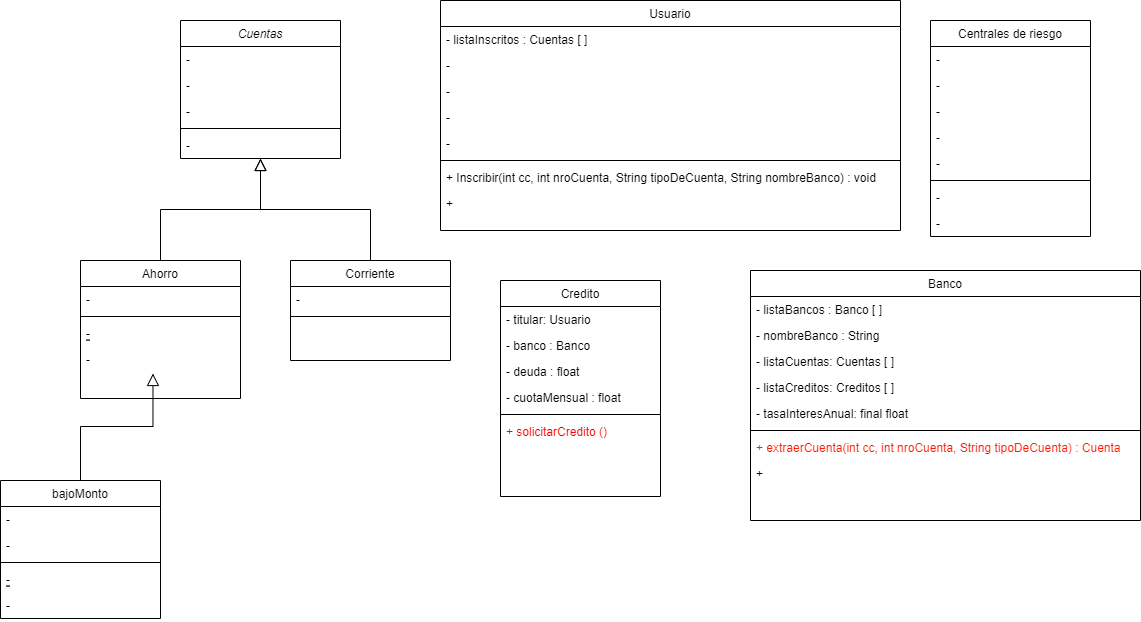

The diagram above was exported from draw.io. Its source (the exported page's mxGraphModel, read from the mxfile embedded in the PNG):
<mxGraphModel dx="1038" dy="547" grid="1" gridSize="10" guides="1" tooltips="1" connect="1" arrows="1" fold="1" page="1" pageScale="1" pageWidth="827" pageHeight="1169" math="0" shadow="0">
  <root>
    <mxCell id="WIyWlLk6GJQsqaUBKTNV-0" />
    <mxCell id="WIyWlLk6GJQsqaUBKTNV-1" parent="WIyWlLk6GJQsqaUBKTNV-0" />
    <mxCell id="zkfFHV4jXpPFQw0GAbJ--0" value="Cuentas" style="swimlane;fontStyle=2;align=center;verticalAlign=top;childLayout=stackLayout;horizontal=1;startSize=26;horizontalStack=0;resizeParent=1;resizeLast=0;collapsible=1;marginBottom=0;rounded=0;shadow=0;strokeWidth=1;" parent="WIyWlLk6GJQsqaUBKTNV-1" vertex="1">
      <mxGeometry x="220" y="120" width="160" height="138" as="geometry">
        <mxRectangle x="230" y="140" width="160" height="26" as="alternateBounds" />
      </mxGeometry>
    </mxCell>
    <mxCell id="zkfFHV4jXpPFQw0GAbJ--1" value="-" style="text;align=left;verticalAlign=top;spacingLeft=4;spacingRight=4;overflow=hidden;rotatable=0;points=[[0,0.5],[1,0.5]];portConstraint=eastwest;" parent="zkfFHV4jXpPFQw0GAbJ--0" vertex="1">
      <mxGeometry y="26" width="160" height="26" as="geometry" />
    </mxCell>
    <mxCell id="zkfFHV4jXpPFQw0GAbJ--2" value="-" style="text;align=left;verticalAlign=top;spacingLeft=4;spacingRight=4;overflow=hidden;rotatable=0;points=[[0,0.5],[1,0.5]];portConstraint=eastwest;rounded=0;shadow=0;html=0;" parent="zkfFHV4jXpPFQw0GAbJ--0" vertex="1">
      <mxGeometry y="52" width="160" height="26" as="geometry" />
    </mxCell>
    <mxCell id="zkfFHV4jXpPFQw0GAbJ--3" value="-" style="text;align=left;verticalAlign=top;spacingLeft=4;spacingRight=4;overflow=hidden;rotatable=0;points=[[0,0.5],[1,0.5]];portConstraint=eastwest;rounded=0;shadow=0;html=0;" parent="zkfFHV4jXpPFQw0GAbJ--0" vertex="1">
      <mxGeometry y="78" width="160" height="26" as="geometry" />
    </mxCell>
    <mxCell id="zkfFHV4jXpPFQw0GAbJ--4" value="" style="line;html=1;strokeWidth=1;align=left;verticalAlign=middle;spacingTop=-1;spacingLeft=3;spacingRight=3;rotatable=0;labelPosition=right;points=[];portConstraint=eastwest;" parent="zkfFHV4jXpPFQw0GAbJ--0" vertex="1">
      <mxGeometry y="104" width="160" height="8" as="geometry" />
    </mxCell>
    <mxCell id="zkfFHV4jXpPFQw0GAbJ--5" value="-" style="text;align=left;verticalAlign=top;spacingLeft=4;spacingRight=4;overflow=hidden;rotatable=0;points=[[0,0.5],[1,0.5]];portConstraint=eastwest;" parent="zkfFHV4jXpPFQw0GAbJ--0" vertex="1">
      <mxGeometry y="112" width="160" height="26" as="geometry" />
    </mxCell>
    <mxCell id="zkfFHV4jXpPFQw0GAbJ--6" value="Ahorro" style="swimlane;fontStyle=0;align=center;verticalAlign=top;childLayout=stackLayout;horizontal=1;startSize=26;horizontalStack=0;resizeParent=1;resizeLast=0;collapsible=1;marginBottom=0;rounded=0;shadow=0;strokeWidth=1;" parent="WIyWlLk6GJQsqaUBKTNV-1" vertex="1">
      <mxGeometry x="120" y="360" width="160" height="138" as="geometry">
        <mxRectangle x="130" y="380" width="160" height="26" as="alternateBounds" />
      </mxGeometry>
    </mxCell>
    <mxCell id="zkfFHV4jXpPFQw0GAbJ--7" value="-" style="text;align=left;verticalAlign=top;spacingLeft=4;spacingRight=4;overflow=hidden;rotatable=0;points=[[0,0.5],[1,0.5]];portConstraint=eastwest;" parent="zkfFHV4jXpPFQw0GAbJ--6" vertex="1">
      <mxGeometry y="26" width="160" height="26" as="geometry" />
    </mxCell>
    <mxCell id="zkfFHV4jXpPFQw0GAbJ--9" value="" style="line;html=1;strokeWidth=1;align=left;verticalAlign=middle;spacingTop=-1;spacingLeft=3;spacingRight=3;rotatable=0;labelPosition=right;points=[];portConstraint=eastwest;" parent="zkfFHV4jXpPFQw0GAbJ--6" vertex="1">
      <mxGeometry y="52" width="160" height="8" as="geometry" />
    </mxCell>
    <mxCell id="zkfFHV4jXpPFQw0GAbJ--10" value="-" style="text;align=left;verticalAlign=top;spacingLeft=4;spacingRight=4;overflow=hidden;rotatable=0;points=[[0,0.5],[1,0.5]];portConstraint=eastwest;fontStyle=4" parent="zkfFHV4jXpPFQw0GAbJ--6" vertex="1">
      <mxGeometry y="60" width="160" height="26" as="geometry" />
    </mxCell>
    <mxCell id="zkfFHV4jXpPFQw0GAbJ--11" value="-" style="text;align=left;verticalAlign=top;spacingLeft=4;spacingRight=4;overflow=hidden;rotatable=0;points=[[0,0.5],[1,0.5]];portConstraint=eastwest;" parent="zkfFHV4jXpPFQw0GAbJ--6" vertex="1">
      <mxGeometry y="86" width="160" height="26" as="geometry" />
    </mxCell>
    <mxCell id="zkfFHV4jXpPFQw0GAbJ--12" value="" style="endArrow=block;endSize=10;endFill=0;shadow=0;strokeWidth=1;rounded=0;edgeStyle=elbowEdgeStyle;elbow=vertical;" parent="WIyWlLk6GJQsqaUBKTNV-1" source="zkfFHV4jXpPFQw0GAbJ--6" target="zkfFHV4jXpPFQw0GAbJ--0" edge="1">
      <mxGeometry width="160" relative="1" as="geometry">
        <mxPoint x="200" y="203" as="sourcePoint" />
        <mxPoint x="200" y="203" as="targetPoint" />
      </mxGeometry>
    </mxCell>
    <mxCell id="zkfFHV4jXpPFQw0GAbJ--13" value="Corriente" style="swimlane;fontStyle=0;align=center;verticalAlign=top;childLayout=stackLayout;horizontal=1;startSize=26;horizontalStack=0;resizeParent=1;resizeLast=0;collapsible=1;marginBottom=0;rounded=0;shadow=0;strokeWidth=1;" parent="WIyWlLk6GJQsqaUBKTNV-1" vertex="1">
      <mxGeometry x="330" y="360" width="160" height="100" as="geometry">
        <mxRectangle x="340" y="380" width="170" height="26" as="alternateBounds" />
      </mxGeometry>
    </mxCell>
    <mxCell id="zkfFHV4jXpPFQw0GAbJ--14" value="-" style="text;align=left;verticalAlign=top;spacingLeft=4;spacingRight=4;overflow=hidden;rotatable=0;points=[[0,0.5],[1,0.5]];portConstraint=eastwest;" parent="zkfFHV4jXpPFQw0GAbJ--13" vertex="1">
      <mxGeometry y="26" width="160" height="26" as="geometry" />
    </mxCell>
    <mxCell id="zkfFHV4jXpPFQw0GAbJ--15" value="" style="line;html=1;strokeWidth=1;align=left;verticalAlign=middle;spacingTop=-1;spacingLeft=3;spacingRight=3;rotatable=0;labelPosition=right;points=[];portConstraint=eastwest;" parent="zkfFHV4jXpPFQw0GAbJ--13" vertex="1">
      <mxGeometry y="52" width="160" height="8" as="geometry" />
    </mxCell>
    <mxCell id="zkfFHV4jXpPFQw0GAbJ--16" value="" style="endArrow=block;endSize=10;endFill=0;shadow=0;strokeWidth=1;rounded=0;edgeStyle=elbowEdgeStyle;elbow=vertical;" parent="WIyWlLk6GJQsqaUBKTNV-1" source="zkfFHV4jXpPFQw0GAbJ--13" target="zkfFHV4jXpPFQw0GAbJ--0" edge="1">
      <mxGeometry width="160" relative="1" as="geometry">
        <mxPoint x="210" y="373" as="sourcePoint" />
        <mxPoint x="310" y="271" as="targetPoint" />
      </mxGeometry>
    </mxCell>
    <mxCell id="zkfFHV4jXpPFQw0GAbJ--17" value="Usuario" style="swimlane;fontStyle=0;align=center;verticalAlign=top;childLayout=stackLayout;horizontal=1;startSize=26;horizontalStack=0;resizeParent=1;resizeLast=0;collapsible=1;marginBottom=0;rounded=0;shadow=0;strokeWidth=1;" parent="WIyWlLk6GJQsqaUBKTNV-1" vertex="1">
      <mxGeometry x="480" y="100" width="460" height="230" as="geometry">
        <mxRectangle x="550" y="140" width="160" height="26" as="alternateBounds" />
      </mxGeometry>
    </mxCell>
    <mxCell id="zkfFHV4jXpPFQw0GAbJ--18" value="- listaInscritos : Cuentas [ ] " style="text;align=left;verticalAlign=top;spacingLeft=4;spacingRight=4;overflow=hidden;rotatable=0;points=[[0,0.5],[1,0.5]];portConstraint=eastwest;" parent="zkfFHV4jXpPFQw0GAbJ--17" vertex="1">
      <mxGeometry y="26" width="460" height="26" as="geometry" />
    </mxCell>
    <mxCell id="zkfFHV4jXpPFQw0GAbJ--19" value="-" style="text;align=left;verticalAlign=top;spacingLeft=4;spacingRight=4;overflow=hidden;rotatable=0;points=[[0,0.5],[1,0.5]];portConstraint=eastwest;rounded=0;shadow=0;html=0;" parent="zkfFHV4jXpPFQw0GAbJ--17" vertex="1">
      <mxGeometry y="52" width="460" height="26" as="geometry" />
    </mxCell>
    <mxCell id="zkfFHV4jXpPFQw0GAbJ--20" value="-" style="text;align=left;verticalAlign=top;spacingLeft=4;spacingRight=4;overflow=hidden;rotatable=0;points=[[0,0.5],[1,0.5]];portConstraint=eastwest;rounded=0;shadow=0;html=0;" parent="zkfFHV4jXpPFQw0GAbJ--17" vertex="1">
      <mxGeometry y="78" width="460" height="26" as="geometry" />
    </mxCell>
    <mxCell id="zkfFHV4jXpPFQw0GAbJ--21" value="-" style="text;align=left;verticalAlign=top;spacingLeft=4;spacingRight=4;overflow=hidden;rotatable=0;points=[[0,0.5],[1,0.5]];portConstraint=eastwest;rounded=0;shadow=0;html=0;" parent="zkfFHV4jXpPFQw0GAbJ--17" vertex="1">
      <mxGeometry y="104" width="460" height="26" as="geometry" />
    </mxCell>
    <mxCell id="zkfFHV4jXpPFQw0GAbJ--22" value="-" style="text;align=left;verticalAlign=top;spacingLeft=4;spacingRight=4;overflow=hidden;rotatable=0;points=[[0,0.5],[1,0.5]];portConstraint=eastwest;rounded=0;shadow=0;html=0;" parent="zkfFHV4jXpPFQw0GAbJ--17" vertex="1">
      <mxGeometry y="130" width="460" height="26" as="geometry" />
    </mxCell>
    <mxCell id="zkfFHV4jXpPFQw0GAbJ--23" value="" style="line;html=1;strokeWidth=1;align=left;verticalAlign=middle;spacingTop=-1;spacingLeft=3;spacingRight=3;rotatable=0;labelPosition=right;points=[];portConstraint=eastwest;" parent="zkfFHV4jXpPFQw0GAbJ--17" vertex="1">
      <mxGeometry y="156" width="460" height="8" as="geometry" />
    </mxCell>
    <mxCell id="zkfFHV4jXpPFQw0GAbJ--24" value="+ Inscribir(int cc, int nroCuenta, String tipoDeCuenta, String nombreBanco) : void" style="text;align=left;verticalAlign=top;spacingLeft=4;spacingRight=4;overflow=hidden;rotatable=0;points=[[0,0.5],[1,0.5]];portConstraint=eastwest;" parent="zkfFHV4jXpPFQw0GAbJ--17" vertex="1">
      <mxGeometry y="164" width="460" height="26" as="geometry" />
    </mxCell>
    <mxCell id="zkfFHV4jXpPFQw0GAbJ--25" value="+" style="text;align=left;verticalAlign=top;spacingLeft=4;spacingRight=4;overflow=hidden;rotatable=0;points=[[0,0.5],[1,0.5]];portConstraint=eastwest;" parent="zkfFHV4jXpPFQw0GAbJ--17" vertex="1">
      <mxGeometry y="190" width="460" height="26" as="geometry" />
    </mxCell>
    <mxCell id="Xi5oFo3iQTvP-awIsjWw-0" value="" style="endArrow=block;endSize=10;endFill=0;shadow=0;strokeWidth=1;rounded=0;edgeStyle=elbowEdgeStyle;elbow=vertical;entryX=0.453;entryY=1.038;entryDx=0;entryDy=0;entryPerimeter=0;exitX=0.5;exitY=0;exitDx=0;exitDy=0;" parent="WIyWlLk6GJQsqaUBKTNV-1" source="Xi5oFo3iQTvP-awIsjWw-1" target="zkfFHV4jXpPFQw0GAbJ--11" edge="1">
      <mxGeometry width="160" relative="1" as="geometry">
        <mxPoint x="192" y="560" as="sourcePoint" />
        <mxPoint x="190" y="498" as="targetPoint" />
      </mxGeometry>
    </mxCell>
    <mxCell id="Xi5oFo3iQTvP-awIsjWw-1" value="bajoMonto" style="swimlane;fontStyle=0;align=center;verticalAlign=top;childLayout=stackLayout;horizontal=1;startSize=26;horizontalStack=0;resizeParent=1;resizeLast=0;collapsible=1;marginBottom=0;rounded=0;shadow=0;strokeWidth=1;" parent="WIyWlLk6GJQsqaUBKTNV-1" vertex="1">
      <mxGeometry x="40" y="580" width="160" height="138" as="geometry">
        <mxRectangle x="130" y="380" width="160" height="26" as="alternateBounds" />
      </mxGeometry>
    </mxCell>
    <mxCell id="Xi5oFo3iQTvP-awIsjWw-2" value="-" style="text;align=left;verticalAlign=top;spacingLeft=4;spacingRight=4;overflow=hidden;rotatable=0;points=[[0,0.5],[1,0.5]];portConstraint=eastwest;" parent="Xi5oFo3iQTvP-awIsjWw-1" vertex="1">
      <mxGeometry y="26" width="160" height="26" as="geometry" />
    </mxCell>
    <mxCell id="Xi5oFo3iQTvP-awIsjWw-3" value="-" style="text;align=left;verticalAlign=top;spacingLeft=4;spacingRight=4;overflow=hidden;rotatable=0;points=[[0,0.5],[1,0.5]];portConstraint=eastwest;rounded=0;shadow=0;html=0;" parent="Xi5oFo3iQTvP-awIsjWw-1" vertex="1">
      <mxGeometry y="52" width="160" height="26" as="geometry" />
    </mxCell>
    <mxCell id="Xi5oFo3iQTvP-awIsjWw-4" value="" style="line;html=1;strokeWidth=1;align=left;verticalAlign=middle;spacingTop=-1;spacingLeft=3;spacingRight=3;rotatable=0;labelPosition=right;points=[];portConstraint=eastwest;" parent="Xi5oFo3iQTvP-awIsjWw-1" vertex="1">
      <mxGeometry y="78" width="160" height="8" as="geometry" />
    </mxCell>
    <mxCell id="Xi5oFo3iQTvP-awIsjWw-5" value="-" style="text;align=left;verticalAlign=top;spacingLeft=4;spacingRight=4;overflow=hidden;rotatable=0;points=[[0,0.5],[1,0.5]];portConstraint=eastwest;fontStyle=4" parent="Xi5oFo3iQTvP-awIsjWw-1" vertex="1">
      <mxGeometry y="86" width="160" height="26" as="geometry" />
    </mxCell>
    <mxCell id="Xi5oFo3iQTvP-awIsjWw-6" value="-" style="text;align=left;verticalAlign=top;spacingLeft=4;spacingRight=4;overflow=hidden;rotatable=0;points=[[0,0.5],[1,0.5]];portConstraint=eastwest;" parent="Xi5oFo3iQTvP-awIsjWw-1" vertex="1">
      <mxGeometry y="112" width="160" height="26" as="geometry" />
    </mxCell>
    <mxCell id="Xi5oFo3iQTvP-awIsjWw-9" value="Centrales de riesgo" style="swimlane;fontStyle=0;align=center;verticalAlign=top;childLayout=stackLayout;horizontal=1;startSize=26;horizontalStack=0;resizeParent=1;resizeLast=0;collapsible=1;marginBottom=0;rounded=0;shadow=0;strokeWidth=1;" parent="WIyWlLk6GJQsqaUBKTNV-1" vertex="1">
      <mxGeometry x="970" y="120" width="160" height="216" as="geometry">
        <mxRectangle x="550" y="140" width="160" height="26" as="alternateBounds" />
      </mxGeometry>
    </mxCell>
    <mxCell id="Xi5oFo3iQTvP-awIsjWw-10" value="-" style="text;align=left;verticalAlign=top;spacingLeft=4;spacingRight=4;overflow=hidden;rotatable=0;points=[[0,0.5],[1,0.5]];portConstraint=eastwest;" parent="Xi5oFo3iQTvP-awIsjWw-9" vertex="1">
      <mxGeometry y="26" width="160" height="26" as="geometry" />
    </mxCell>
    <mxCell id="Xi5oFo3iQTvP-awIsjWw-11" value="-" style="text;align=left;verticalAlign=top;spacingLeft=4;spacingRight=4;overflow=hidden;rotatable=0;points=[[0,0.5],[1,0.5]];portConstraint=eastwest;rounded=0;shadow=0;html=0;" parent="Xi5oFo3iQTvP-awIsjWw-9" vertex="1">
      <mxGeometry y="52" width="160" height="26" as="geometry" />
    </mxCell>
    <mxCell id="Xi5oFo3iQTvP-awIsjWw-12" value="-" style="text;align=left;verticalAlign=top;spacingLeft=4;spacingRight=4;overflow=hidden;rotatable=0;points=[[0,0.5],[1,0.5]];portConstraint=eastwest;rounded=0;shadow=0;html=0;" parent="Xi5oFo3iQTvP-awIsjWw-9" vertex="1">
      <mxGeometry y="78" width="160" height="26" as="geometry" />
    </mxCell>
    <mxCell id="Xi5oFo3iQTvP-awIsjWw-13" value="-" style="text;align=left;verticalAlign=top;spacingLeft=4;spacingRight=4;overflow=hidden;rotatable=0;points=[[0,0.5],[1,0.5]];portConstraint=eastwest;rounded=0;shadow=0;html=0;" parent="Xi5oFo3iQTvP-awIsjWw-9" vertex="1">
      <mxGeometry y="104" width="160" height="26" as="geometry" />
    </mxCell>
    <mxCell id="Xi5oFo3iQTvP-awIsjWw-14" value="-" style="text;align=left;verticalAlign=top;spacingLeft=4;spacingRight=4;overflow=hidden;rotatable=0;points=[[0,0.5],[1,0.5]];portConstraint=eastwest;rounded=0;shadow=0;html=0;" parent="Xi5oFo3iQTvP-awIsjWw-9" vertex="1">
      <mxGeometry y="130" width="160" height="26" as="geometry" />
    </mxCell>
    <mxCell id="Xi5oFo3iQTvP-awIsjWw-15" value="" style="line;html=1;strokeWidth=1;align=left;verticalAlign=middle;spacingTop=-1;spacingLeft=3;spacingRight=3;rotatable=0;labelPosition=right;points=[];portConstraint=eastwest;" parent="Xi5oFo3iQTvP-awIsjWw-9" vertex="1">
      <mxGeometry y="156" width="160" height="8" as="geometry" />
    </mxCell>
    <mxCell id="Xi5oFo3iQTvP-awIsjWw-16" value="-" style="text;align=left;verticalAlign=top;spacingLeft=4;spacingRight=4;overflow=hidden;rotatable=0;points=[[0,0.5],[1,0.5]];portConstraint=eastwest;" parent="Xi5oFo3iQTvP-awIsjWw-9" vertex="1">
      <mxGeometry y="164" width="160" height="26" as="geometry" />
    </mxCell>
    <mxCell id="Xi5oFo3iQTvP-awIsjWw-17" value="-" style="text;align=left;verticalAlign=top;spacingLeft=4;spacingRight=4;overflow=hidden;rotatable=0;points=[[0,0.5],[1,0.5]];portConstraint=eastwest;" parent="Xi5oFo3iQTvP-awIsjWw-9" vertex="1">
      <mxGeometry y="190" width="160" height="26" as="geometry" />
    </mxCell>
    <mxCell id="Xi5oFo3iQTvP-awIsjWw-18" value="Credito" style="swimlane;fontStyle=0;align=center;verticalAlign=top;childLayout=stackLayout;horizontal=1;startSize=26;horizontalStack=0;resizeParent=1;resizeLast=0;collapsible=1;marginBottom=0;rounded=0;shadow=0;strokeWidth=1;" parent="WIyWlLk6GJQsqaUBKTNV-1" vertex="1">
      <mxGeometry x="540" y="380" width="160" height="216" as="geometry">
        <mxRectangle x="550" y="140" width="160" height="26" as="alternateBounds" />
      </mxGeometry>
    </mxCell>
    <mxCell id="Xi5oFo3iQTvP-awIsjWw-19" value="- titular: Usuario " style="text;align=left;verticalAlign=top;spacingLeft=4;spacingRight=4;overflow=hidden;rotatable=0;points=[[0,0.5],[1,0.5]];portConstraint=eastwest;" parent="Xi5oFo3iQTvP-awIsjWw-18" vertex="1">
      <mxGeometry y="26" width="160" height="26" as="geometry" />
    </mxCell>
    <mxCell id="Xi5oFo3iQTvP-awIsjWw-20" value="- banco : Banco" style="text;align=left;verticalAlign=top;spacingLeft=4;spacingRight=4;overflow=hidden;rotatable=0;points=[[0,0.5],[1,0.5]];portConstraint=eastwest;rounded=0;shadow=0;html=0;" parent="Xi5oFo3iQTvP-awIsjWw-18" vertex="1">
      <mxGeometry y="52" width="160" height="26" as="geometry" />
    </mxCell>
    <mxCell id="Xi5oFo3iQTvP-awIsjWw-22" value="- deuda : float " style="text;align=left;verticalAlign=top;spacingLeft=4;spacingRight=4;overflow=hidden;rotatable=0;points=[[0,0.5],[1,0.5]];portConstraint=eastwest;rounded=0;shadow=0;html=0;" parent="Xi5oFo3iQTvP-awIsjWw-18" vertex="1">
      <mxGeometry y="78" width="160" height="26" as="geometry" />
    </mxCell>
    <mxCell id="Xi5oFo3iQTvP-awIsjWw-23" value="- cuotaMensual : float" style="text;align=left;verticalAlign=top;spacingLeft=4;spacingRight=4;overflow=hidden;rotatable=0;points=[[0,0.5],[1,0.5]];portConstraint=eastwest;rounded=0;shadow=0;html=0;" parent="Xi5oFo3iQTvP-awIsjWw-18" vertex="1">
      <mxGeometry y="104" width="160" height="26" as="geometry" />
    </mxCell>
    <mxCell id="Xi5oFo3iQTvP-awIsjWw-24" value="" style="line;html=1;strokeWidth=1;align=left;verticalAlign=middle;spacingTop=-1;spacingLeft=3;spacingRight=3;rotatable=0;labelPosition=right;points=[];portConstraint=eastwest;" parent="Xi5oFo3iQTvP-awIsjWw-18" vertex="1">
      <mxGeometry y="130" width="160" height="8" as="geometry" />
    </mxCell>
    <mxCell id="Xi5oFo3iQTvP-awIsjWw-25" value="+ solicitarCredito ()" style="text;align=left;verticalAlign=top;spacingLeft=4;spacingRight=4;overflow=hidden;rotatable=0;points=[[0,0.5],[1,0.5]];portConstraint=eastwest;fontColor=#FF0000;" parent="Xi5oFo3iQTvP-awIsjWw-18" vertex="1">
      <mxGeometry y="138" width="160" height="26" as="geometry" />
    </mxCell>
    <mxCell id="Xi5oFo3iQTvP-awIsjWw-27" value="Banco&#10;" style="swimlane;fontStyle=0;align=center;verticalAlign=top;childLayout=stackLayout;horizontal=1;startSize=26;horizontalStack=0;resizeParent=1;resizeLast=0;collapsible=1;marginBottom=0;rounded=0;shadow=0;strokeWidth=1;" parent="WIyWlLk6GJQsqaUBKTNV-1" vertex="1">
      <mxGeometry x="790" y="370" width="390" height="250" as="geometry">
        <mxRectangle x="550" y="140" width="160" height="26" as="alternateBounds" />
      </mxGeometry>
    </mxCell>
    <mxCell id="Xi5oFo3iQTvP-awIsjWw-28" value="- listaBancos : Banco [ ] " style="text;align=left;verticalAlign=top;spacingLeft=4;spacingRight=4;overflow=hidden;rotatable=0;points=[[0,0.5],[1,0.5]];portConstraint=eastwest;" parent="Xi5oFo3iQTvP-awIsjWw-27" vertex="1">
      <mxGeometry y="26" width="390" height="26" as="geometry" />
    </mxCell>
    <mxCell id="Xi5oFo3iQTvP-awIsjWw-29" value="- nombreBanco : String" style="text;align=left;verticalAlign=top;spacingLeft=4;spacingRight=4;overflow=hidden;rotatable=0;points=[[0,0.5],[1,0.5]];portConstraint=eastwest;rounded=0;shadow=0;html=0;" parent="Xi5oFo3iQTvP-awIsjWw-27" vertex="1">
      <mxGeometry y="52" width="390" height="26" as="geometry" />
    </mxCell>
    <mxCell id="Xi5oFo3iQTvP-awIsjWw-30" value="- listaCuentas: Cuentas [ ]" style="text;align=left;verticalAlign=top;spacingLeft=4;spacingRight=4;overflow=hidden;rotatable=0;points=[[0,0.5],[1,0.5]];portConstraint=eastwest;rounded=0;shadow=0;html=0;" parent="Xi5oFo3iQTvP-awIsjWw-27" vertex="1">
      <mxGeometry y="78" width="390" height="26" as="geometry" />
    </mxCell>
    <mxCell id="Xi5oFo3iQTvP-awIsjWw-31" value="- listaCreditos: Creditos [ ]" style="text;align=left;verticalAlign=top;spacingLeft=4;spacingRight=4;overflow=hidden;rotatable=0;points=[[0,0.5],[1,0.5]];portConstraint=eastwest;rounded=0;shadow=0;html=0;" parent="Xi5oFo3iQTvP-awIsjWw-27" vertex="1">
      <mxGeometry y="104" width="390" height="26" as="geometry" />
    </mxCell>
    <mxCell id="Xi5oFo3iQTvP-awIsjWw-32" value="- tasaInteresAnual: final float" style="text;align=left;verticalAlign=top;spacingLeft=4;spacingRight=4;overflow=hidden;rotatable=0;points=[[0,0.5],[1,0.5]];portConstraint=eastwest;rounded=0;shadow=0;html=0;" parent="Xi5oFo3iQTvP-awIsjWw-27" vertex="1">
      <mxGeometry y="130" width="390" height="26" as="geometry" />
    </mxCell>
    <mxCell id="Xi5oFo3iQTvP-awIsjWw-33" value="" style="line;html=1;strokeWidth=1;align=left;verticalAlign=middle;spacingTop=-1;spacingLeft=3;spacingRight=3;rotatable=0;labelPosition=right;points=[];portConstraint=eastwest;" parent="Xi5oFo3iQTvP-awIsjWw-27" vertex="1">
      <mxGeometry y="156" width="390" height="8" as="geometry" />
    </mxCell>
    <mxCell id="Xi5oFo3iQTvP-awIsjWw-34" value="+ extraerCuenta(int cc, int nroCuenta, String tipoDeCuenta) : Cuenta" style="text;align=left;verticalAlign=top;spacingLeft=4;spacingRight=4;overflow=hidden;rotatable=0;points=[[0,0.5],[1,0.5]];portConstraint=eastwest;fontColor=#FF1C03;" parent="Xi5oFo3iQTvP-awIsjWw-27" vertex="1">
      <mxGeometry y="164" width="390" height="26" as="geometry" />
    </mxCell>
    <mxCell id="Xi5oFo3iQTvP-awIsjWw-35" value="+" style="text;align=left;verticalAlign=top;spacingLeft=4;spacingRight=4;overflow=hidden;rotatable=0;points=[[0,0.5],[1,0.5]];portConstraint=eastwest;" parent="Xi5oFo3iQTvP-awIsjWw-27" vertex="1">
      <mxGeometry y="190" width="390" height="26" as="geometry" />
    </mxCell>
  </root>
</mxGraphModel>